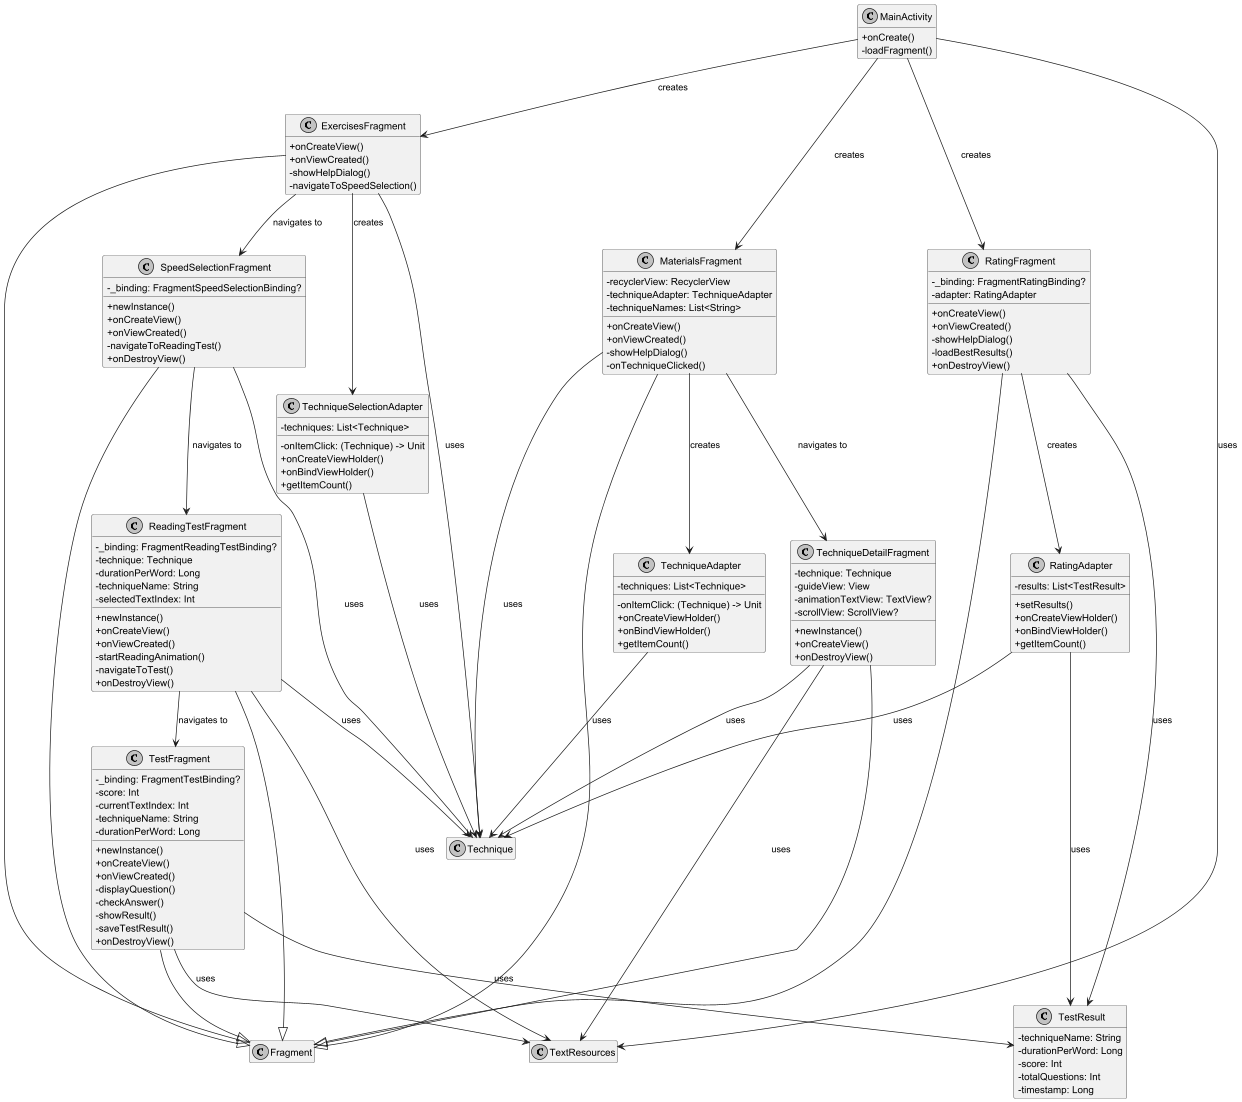

The diagram above was rendered by PlantUML. Its source (embedded in the PNG):
@startuml
skinparam monochrome true
skinparam classAttributeIconSize 0

' Класс MainActivity
class MainActivity {
  + onCreate()
  - loadFragment()
}

' Класс ExercisesFragment
class ExercisesFragment {
  + onCreateView()
  + onViewCreated()
  - showHelpDialog()
  - navigateToSpeedSelection()
}

' Класс MaterialsFragment
class MaterialsFragment {
  - recyclerView: RecyclerView
  - techniqueAdapter: TechniqueAdapter
  - techniqueNames: List<String>
  + onCreateView()
  + onViewCreated()
  - showHelpDialog()
  - onTechniqueClicked()
}

' Класс RatingFragment
class RatingFragment {
  - _binding: FragmentRatingBinding?
  - adapter: RatingAdapter
  + onCreateView()
  + onViewCreated()
  - showHelpDialog()
  - loadBestResults()
  + onDestroyView()
}

' Класс ReadingTestFragment
class ReadingTestFragment {
  - _binding: FragmentReadingTestBinding?
  - technique: Technique
  - durationPerWord: Long
  - techniqueName: String
  - selectedTextIndex: Int
  + newInstance()
  + onCreateView()
  + onViewCreated()
  - startReadingAnimation()
  - navigateToTest()
  + onDestroyView()
}

' Класс SpeedSelectionFragment
class SpeedSelectionFragment {
  - _binding: FragmentSpeedSelectionBinding?
  + newInstance()
  + onCreateView()
  + onViewCreated()
  - navigateToReadingTest()
  + onDestroyView()
}

' Класс TechniqueAdapter
class TechniqueAdapter {
  - techniques: List<Technique>
  - onItemClick: (Technique) -> Unit
  + onCreateViewHolder()
  + onBindViewHolder()
  + getItemCount()
}

' Класс TechniqueDetailFragment
class TechniqueDetailFragment {
  - technique: Technique
  - guideView: View
  - animationTextView: TextView?
  - scrollView: ScrollView?
  + newInstance()
  + onCreateView()
  + onDestroyView()
}

' Класс TechniqueSelectionAdapter
class TechniqueSelectionAdapter {
  - techniques: List<Technique>
  - onItemClick: (Technique) -> Unit
  + onCreateViewHolder()
  + onBindViewHolder()
  + getItemCount()
}

' Класс TestFragment
class TestFragment {
  - _binding: FragmentTestBinding?
  - score: Int
  - currentTextIndex: Int
  - techniqueName: String
  - durationPerWord: Long
  + newInstance()
  + onCreateView()
  + onViewCreated()
  - displayQuestion()
  - checkAnswer()
  - showResult()
  - saveTestResult()
  + onDestroyView()
}

' Класс RatingAdapter
class RatingAdapter {
  - results: List<TestResult>
  + setResults()
  + onCreateViewHolder()
  + onBindViewHolder()
  + getItemCount()
}

' Класс TestResult
class TestResult {
  - techniqueName: String
  - durationPerWord: Long
  - score: Int
  - totalQuestions: Int
  - timestamp: Long
}

' Внешние зависимости
class Technique

' Отношения
ExercisesFragment --|> Fragment
MaterialsFragment --|> Fragment
RatingFragment --|> Fragment
ReadingTestFragment --|> Fragment
SpeedSelectionFragment --|> Fragment
TechniqueDetailFragment --|> Fragment
TestFragment --|> Fragment

MainActivity --> ExercisesFragment : creates
MainActivity --> MaterialsFragment : creates
MainActivity --> RatingFragment : creates
MainActivity --> TextResources : uses

ExercisesFragment --> Technique : uses
ExercisesFragment --> TechniqueSelectionAdapter : creates
ExercisesFragment --> SpeedSelectionFragment : navigates to

MaterialsFragment --> Technique : uses
MaterialsFragment --> TechniqueAdapter : creates
MaterialsFragment --> TechniqueDetailFragment : navigates to

RatingFragment --> RatingAdapter : creates
RatingFragment --> TestResult : uses

ReadingTestFragment --> Technique : uses
ReadingTestFragment --> TextResources : uses
ReadingTestFragment --> TestFragment : navigates to

SpeedSelectionFragment --> Technique : uses
SpeedSelectionFragment --> ReadingTestFragment : navigates to

TechniqueAdapter --> Technique : uses
TechniqueSelectionAdapter --> Technique : uses

TechniqueDetailFragment --> Technique : uses
TechniqueDetailFragment --> TextResources : uses

TestFragment --> TextResources : uses
TestFragment --> TestResult : uses

RatingAdapter --> TestResult : uses
RatingAdapter --> Technique : uses

hide empty members
@enduml